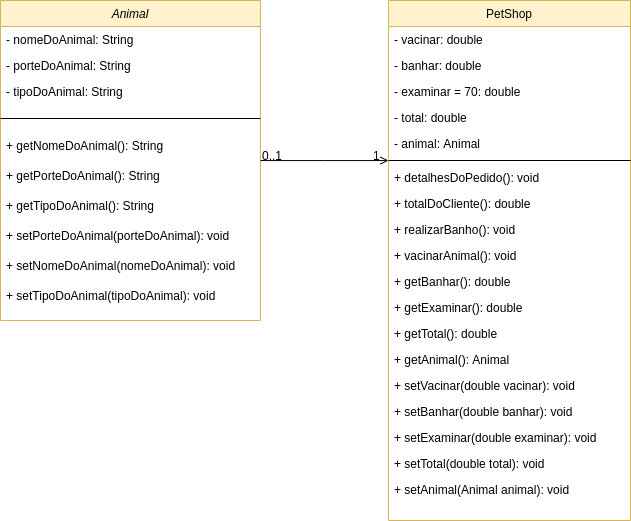

The diagram above was exported from draw.io. Its source (the exported page's mxGraphModel, read from the mxfile embedded in the PNG):
<mxGraphModel dx="677" dy="369" grid="1" gridSize="10" guides="1" tooltips="1" connect="1" arrows="1" fold="1" page="1" pageScale="1" pageWidth="827" pageHeight="1169" math="0" shadow="0">
  <root>
    <mxCell id="WIyWlLk6GJQsqaUBKTNV-0" />
    <mxCell id="WIyWlLk6GJQsqaUBKTNV-1" parent="WIyWlLk6GJQsqaUBKTNV-0" />
    <mxCell id="zkfFHV4jXpPFQw0GAbJ--0" value="Animal" style="swimlane;fontStyle=2;align=center;verticalAlign=top;childLayout=stackLayout;horizontal=1;startSize=26;horizontalStack=0;resizeParent=1;resizeLast=0;collapsible=1;marginBottom=0;rounded=0;shadow=0;strokeWidth=1;fillColor=#fff2cc;strokeColor=#d6b656;" parent="WIyWlLk6GJQsqaUBKTNV-1" vertex="1">
      <mxGeometry x="120" y="120" width="260" height="320" as="geometry">
        <mxRectangle x="230" y="140" width="160" height="26" as="alternateBounds" />
      </mxGeometry>
    </mxCell>
    <mxCell id="zkfFHV4jXpPFQw0GAbJ--1" value="- nomeDoAnimal: String" style="text;align=left;verticalAlign=top;spacingLeft=4;spacingRight=4;overflow=hidden;rotatable=0;points=[[0,0.5],[1,0.5]];portConstraint=eastwest;" parent="zkfFHV4jXpPFQw0GAbJ--0" vertex="1">
      <mxGeometry y="26" width="260" height="26" as="geometry" />
    </mxCell>
    <mxCell id="zkfFHV4jXpPFQw0GAbJ--2" value="- porteDoAnimal: String" style="text;align=left;verticalAlign=top;spacingLeft=4;spacingRight=4;overflow=hidden;rotatable=0;points=[[0,0.5],[1,0.5]];portConstraint=eastwest;rounded=0;shadow=0;html=0;" parent="zkfFHV4jXpPFQw0GAbJ--0" vertex="1">
      <mxGeometry y="52" width="260" height="26" as="geometry" />
    </mxCell>
    <mxCell id="zkfFHV4jXpPFQw0GAbJ--3" value="- tipoDoAnimal: String" style="text;align=left;verticalAlign=top;spacingLeft=4;spacingRight=4;overflow=hidden;rotatable=0;points=[[0,0.5],[1,0.5]];portConstraint=eastwest;rounded=0;shadow=0;html=0;" parent="zkfFHV4jXpPFQw0GAbJ--0" vertex="1">
      <mxGeometry y="78" width="260" height="26" as="geometry" />
    </mxCell>
    <mxCell id="zkfFHV4jXpPFQw0GAbJ--4" value="" style="line;html=1;strokeWidth=1;align=left;verticalAlign=middle;spacingTop=-1;spacingLeft=3;spacingRight=3;rotatable=0;labelPosition=right;points=[];portConstraint=eastwest;" parent="zkfFHV4jXpPFQw0GAbJ--0" vertex="1">
      <mxGeometry y="104" width="260" height="28" as="geometry" />
    </mxCell>
    <mxCell id="su9Tg56eeMpn4IZdkQMG-3" value="+ getNomeDoAnimal(): String" style="text;align=left;verticalAlign=top;spacingLeft=4;spacingRight=4;overflow=hidden;rotatable=0;points=[[0,0.5],[1,0.5]];portConstraint=eastwest;rounded=0;shadow=0;html=0;" vertex="1" parent="zkfFHV4jXpPFQw0GAbJ--0">
      <mxGeometry y="132" width="260" height="30" as="geometry" />
    </mxCell>
    <mxCell id="su9Tg56eeMpn4IZdkQMG-4" value="+ getPorteDoAnimal(): String" style="text;align=left;verticalAlign=top;spacingLeft=4;spacingRight=4;overflow=hidden;rotatable=0;points=[[0,0.5],[1,0.5]];portConstraint=eastwest;rounded=0;shadow=0;html=0;" vertex="1" parent="zkfFHV4jXpPFQw0GAbJ--0">
      <mxGeometry y="162" width="260" height="30" as="geometry" />
    </mxCell>
    <mxCell id="su9Tg56eeMpn4IZdkQMG-12" value="+ getTipoDoAnimal(): String" style="text;align=left;verticalAlign=top;spacingLeft=4;spacingRight=4;overflow=hidden;rotatable=0;points=[[0,0.5],[1,0.5]];portConstraint=eastwest;rounded=0;shadow=0;html=0;" vertex="1" parent="zkfFHV4jXpPFQw0GAbJ--0">
      <mxGeometry y="192" width="260" height="30" as="geometry" />
    </mxCell>
    <mxCell id="su9Tg56eeMpn4IZdkQMG-13" value="+ setPorteDoAnimal(porteDoAnimal): void" style="text;align=left;verticalAlign=top;spacingLeft=4;spacingRight=4;overflow=hidden;rotatable=0;points=[[0,0.5],[1,0.5]];portConstraint=eastwest;rounded=0;shadow=0;html=0;" vertex="1" parent="zkfFHV4jXpPFQw0GAbJ--0">
      <mxGeometry y="222" width="260" height="30" as="geometry" />
    </mxCell>
    <mxCell id="su9Tg56eeMpn4IZdkQMG-14" value="+ setNomeDoAnimal(nomeDoAnimal): void" style="text;align=left;verticalAlign=top;spacingLeft=4;spacingRight=4;overflow=hidden;rotatable=0;points=[[0,0.5],[1,0.5]];portConstraint=eastwest;rounded=0;shadow=0;html=0;" vertex="1" parent="zkfFHV4jXpPFQw0GAbJ--0">
      <mxGeometry y="252" width="260" height="30" as="geometry" />
    </mxCell>
    <mxCell id="su9Tg56eeMpn4IZdkQMG-15" value="+ setTipoDoAnimal(tipoDoAnimal): void" style="text;align=left;verticalAlign=top;spacingLeft=4;spacingRight=4;overflow=hidden;rotatable=0;points=[[0,0.5],[1,0.5]];portConstraint=eastwest;rounded=0;shadow=0;html=0;" vertex="1" parent="zkfFHV4jXpPFQw0GAbJ--0">
      <mxGeometry y="282" width="260" height="30" as="geometry" />
    </mxCell>
    <mxCell id="zkfFHV4jXpPFQw0GAbJ--17" value="PetShop" style="swimlane;fontStyle=0;align=center;verticalAlign=top;childLayout=stackLayout;horizontal=1;startSize=26;horizontalStack=0;resizeParent=1;resizeLast=0;collapsible=1;marginBottom=0;rounded=0;shadow=0;strokeWidth=1;fillColor=#fff2cc;strokeColor=#d6b656;" parent="WIyWlLk6GJQsqaUBKTNV-1" vertex="1">
      <mxGeometry x="508" y="120" width="242" height="520" as="geometry">
        <mxRectangle x="550" y="140" width="160" height="26" as="alternateBounds" />
      </mxGeometry>
    </mxCell>
    <mxCell id="zkfFHV4jXpPFQw0GAbJ--18" value="- vacinar: double" style="text;align=left;verticalAlign=top;spacingLeft=4;spacingRight=4;overflow=hidden;rotatable=0;points=[[0,0.5],[1,0.5]];portConstraint=eastwest;" parent="zkfFHV4jXpPFQw0GAbJ--17" vertex="1">
      <mxGeometry y="26" width="242" height="26" as="geometry" />
    </mxCell>
    <mxCell id="zkfFHV4jXpPFQw0GAbJ--19" value="- banhar: double" style="text;align=left;verticalAlign=top;spacingLeft=4;spacingRight=4;overflow=hidden;rotatable=0;points=[[0,0.5],[1,0.5]];portConstraint=eastwest;rounded=0;shadow=0;html=0;" parent="zkfFHV4jXpPFQw0GAbJ--17" vertex="1">
      <mxGeometry y="52" width="242" height="26" as="geometry" />
    </mxCell>
    <mxCell id="zkfFHV4jXpPFQw0GAbJ--20" value="- examinar = 70: double" style="text;align=left;verticalAlign=top;spacingLeft=4;spacingRight=4;overflow=hidden;rotatable=0;points=[[0,0.5],[1,0.5]];portConstraint=eastwest;rounded=0;shadow=0;html=0;" parent="zkfFHV4jXpPFQw0GAbJ--17" vertex="1">
      <mxGeometry y="78" width="242" height="26" as="geometry" />
    </mxCell>
    <mxCell id="zkfFHV4jXpPFQw0GAbJ--21" value="- total: double" style="text;align=left;verticalAlign=top;spacingLeft=4;spacingRight=4;overflow=hidden;rotatable=0;points=[[0,0.5],[1,0.5]];portConstraint=eastwest;rounded=0;shadow=0;html=0;" parent="zkfFHV4jXpPFQw0GAbJ--17" vertex="1">
      <mxGeometry y="104" width="242" height="26" as="geometry" />
    </mxCell>
    <mxCell id="zkfFHV4jXpPFQw0GAbJ--22" value="- animal: Animal" style="text;align=left;verticalAlign=top;spacingLeft=4;spacingRight=4;overflow=hidden;rotatable=0;points=[[0,0.5],[1,0.5]];portConstraint=eastwest;rounded=0;shadow=0;html=0;" parent="zkfFHV4jXpPFQw0GAbJ--17" vertex="1">
      <mxGeometry y="130" width="242" height="26" as="geometry" />
    </mxCell>
    <mxCell id="zkfFHV4jXpPFQw0GAbJ--23" value="" style="line;html=1;strokeWidth=1;align=left;verticalAlign=middle;spacingTop=-1;spacingLeft=3;spacingRight=3;rotatable=0;labelPosition=right;points=[];portConstraint=eastwest;" parent="zkfFHV4jXpPFQw0GAbJ--17" vertex="1">
      <mxGeometry y="156" width="242" height="8" as="geometry" />
    </mxCell>
    <mxCell id="zkfFHV4jXpPFQw0GAbJ--24" value="+ detalhesDoPedido(): void" style="text;align=left;verticalAlign=top;spacingLeft=4;spacingRight=4;overflow=hidden;rotatable=0;points=[[0,0.5],[1,0.5]];portConstraint=eastwest;" parent="zkfFHV4jXpPFQw0GAbJ--17" vertex="1">
      <mxGeometry y="164" width="242" height="26" as="geometry" />
    </mxCell>
    <mxCell id="zkfFHV4jXpPFQw0GAbJ--25" value="+ totalDoCliente(): double" style="text;align=left;verticalAlign=top;spacingLeft=4;spacingRight=4;overflow=hidden;rotatable=0;points=[[0,0.5],[1,0.5]];portConstraint=eastwest;" parent="zkfFHV4jXpPFQw0GAbJ--17" vertex="1">
      <mxGeometry y="190" width="242" height="26" as="geometry" />
    </mxCell>
    <mxCell id="su9Tg56eeMpn4IZdkQMG-16" value="+ realizarBanho(): void" style="text;align=left;verticalAlign=top;spacingLeft=4;spacingRight=4;overflow=hidden;rotatable=0;points=[[0,0.5],[1,0.5]];portConstraint=eastwest;" vertex="1" parent="zkfFHV4jXpPFQw0GAbJ--17">
      <mxGeometry y="216" width="242" height="26" as="geometry" />
    </mxCell>
    <mxCell id="su9Tg56eeMpn4IZdkQMG-17" value="+ vacinarAnimal(): void" style="text;align=left;verticalAlign=top;spacingLeft=4;spacingRight=4;overflow=hidden;rotatable=0;points=[[0,0.5],[1,0.5]];portConstraint=eastwest;" vertex="1" parent="zkfFHV4jXpPFQw0GAbJ--17">
      <mxGeometry y="242" width="242" height="26" as="geometry" />
    </mxCell>
    <mxCell id="su9Tg56eeMpn4IZdkQMG-19" value="+ getBanhar(): double" style="text;align=left;verticalAlign=top;spacingLeft=4;spacingRight=4;overflow=hidden;rotatable=0;points=[[0,0.5],[1,0.5]];portConstraint=eastwest;" vertex="1" parent="zkfFHV4jXpPFQw0GAbJ--17">
      <mxGeometry y="268" width="242" height="26" as="geometry" />
    </mxCell>
    <mxCell id="su9Tg56eeMpn4IZdkQMG-20" value="+ getExaminar(): double" style="text;align=left;verticalAlign=top;spacingLeft=4;spacingRight=4;overflow=hidden;rotatable=0;points=[[0,0.5],[1,0.5]];portConstraint=eastwest;" vertex="1" parent="zkfFHV4jXpPFQw0GAbJ--17">
      <mxGeometry y="294" width="242" height="26" as="geometry" />
    </mxCell>
    <mxCell id="su9Tg56eeMpn4IZdkQMG-21" value="+ getTotal(): double" style="text;align=left;verticalAlign=top;spacingLeft=4;spacingRight=4;overflow=hidden;rotatable=0;points=[[0,0.5],[1,0.5]];portConstraint=eastwest;" vertex="1" parent="zkfFHV4jXpPFQw0GAbJ--17">
      <mxGeometry y="320" width="242" height="26" as="geometry" />
    </mxCell>
    <mxCell id="su9Tg56eeMpn4IZdkQMG-22" value="+ getAnimal(): Animal" style="text;align=left;verticalAlign=top;spacingLeft=4;spacingRight=4;overflow=hidden;rotatable=0;points=[[0,0.5],[1,0.5]];portConstraint=eastwest;" vertex="1" parent="zkfFHV4jXpPFQw0GAbJ--17">
      <mxGeometry y="346" width="242" height="26" as="geometry" />
    </mxCell>
    <mxCell id="su9Tg56eeMpn4IZdkQMG-23" value="+ setVacinar(double vacinar): void" style="text;align=left;verticalAlign=top;spacingLeft=4;spacingRight=4;overflow=hidden;rotatable=0;points=[[0,0.5],[1,0.5]];portConstraint=eastwest;" vertex="1" parent="zkfFHV4jXpPFQw0GAbJ--17">
      <mxGeometry y="372" width="242" height="26" as="geometry" />
    </mxCell>
    <mxCell id="su9Tg56eeMpn4IZdkQMG-24" value="+ setBanhar(double banhar): void" style="text;align=left;verticalAlign=top;spacingLeft=4;spacingRight=4;overflow=hidden;rotatable=0;points=[[0,0.5],[1,0.5]];portConstraint=eastwest;" vertex="1" parent="zkfFHV4jXpPFQw0GAbJ--17">
      <mxGeometry y="398" width="242" height="26" as="geometry" />
    </mxCell>
    <mxCell id="su9Tg56eeMpn4IZdkQMG-25" value="+ setExaminar(double examinar): void" style="text;align=left;verticalAlign=top;spacingLeft=4;spacingRight=4;overflow=hidden;rotatable=0;points=[[0,0.5],[1,0.5]];portConstraint=eastwest;" vertex="1" parent="zkfFHV4jXpPFQw0GAbJ--17">
      <mxGeometry y="424" width="242" height="26" as="geometry" />
    </mxCell>
    <mxCell id="su9Tg56eeMpn4IZdkQMG-26" value="+ setTotal(double total): void" style="text;align=left;verticalAlign=top;spacingLeft=4;spacingRight=4;overflow=hidden;rotatable=0;points=[[0,0.5],[1,0.5]];portConstraint=eastwest;" vertex="1" parent="zkfFHV4jXpPFQw0GAbJ--17">
      <mxGeometry y="450" width="242" height="26" as="geometry" />
    </mxCell>
    <mxCell id="su9Tg56eeMpn4IZdkQMG-27" value="+ setAnimal(Animal animal): void" style="text;align=left;verticalAlign=top;spacingLeft=4;spacingRight=4;overflow=hidden;rotatable=0;points=[[0,0.5],[1,0.5]];portConstraint=eastwest;" vertex="1" parent="zkfFHV4jXpPFQw0GAbJ--17">
      <mxGeometry y="476" width="242" height="26" as="geometry" />
    </mxCell>
    <mxCell id="zkfFHV4jXpPFQw0GAbJ--26" value="" style="endArrow=open;shadow=0;strokeWidth=1;strokeColor=#000000;rounded=0;endFill=1;edgeStyle=elbowEdgeStyle;elbow=vertical;" parent="WIyWlLk6GJQsqaUBKTNV-1" source="zkfFHV4jXpPFQw0GAbJ--0" target="zkfFHV4jXpPFQw0GAbJ--17" edge="1">
      <mxGeometry x="0.5" y="41" relative="1" as="geometry">
        <mxPoint x="380" y="192" as="sourcePoint" />
        <mxPoint x="540" y="192" as="targetPoint" />
        <mxPoint x="-40" y="32" as="offset" />
      </mxGeometry>
    </mxCell>
    <mxCell id="zkfFHV4jXpPFQw0GAbJ--27" value="0..1" style="resizable=0;align=left;verticalAlign=bottom;labelBackgroundColor=none;fontSize=12;" parent="zkfFHV4jXpPFQw0GAbJ--26" connectable="0" vertex="1">
      <mxGeometry x="-1" relative="1" as="geometry">
        <mxPoint y="4" as="offset" />
      </mxGeometry>
    </mxCell>
    <mxCell id="zkfFHV4jXpPFQw0GAbJ--28" value="1" style="resizable=0;align=right;verticalAlign=bottom;labelBackgroundColor=none;fontSize=12;" parent="zkfFHV4jXpPFQw0GAbJ--26" connectable="0" vertex="1">
      <mxGeometry x="1" relative="1" as="geometry">
        <mxPoint x="-7" y="4" as="offset" />
      </mxGeometry>
    </mxCell>
  </root>
</mxGraphModel>